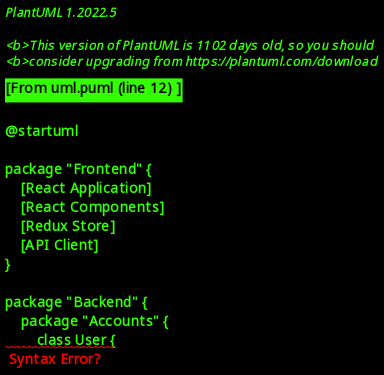

The diagram above was rendered by PlantUML. Its source (embedded in the PNG):
@startuml

package "Frontend" {
    [React Application]
    [React Components]
    [Redux Store]
    [API Client]
}

package "Backend" {
    package "Accounts" {
        class User {
            username: String
            email: String
            password: String
            is_active: Boolean
            date_joined: DateTime
            is_ambassador: Boolean
            is_white_label: Boolean
        }
        
        class AmbassadorProfile {
            user: User
            commission_rate: Decimal
            total_earnings: Decimal
            payment_method: String
            payment_details: JSON
        }
        
        class WhiteLabelProfile {
            user: User
            site_name: String
            domain: String
            logo: Image
            custom_colors: JSON
            commission_rate: Decimal
        }
    }
    
    package "Affiliate" {
        class AffiliateLink {
            user: User
            campaign: String
            url: String
            clicks: Integer
            conversions: Integer
            earnings: Decimal
        }
        
        class Commission {
            user: User
            amount: Decimal
            source: String
            status: String
            date: DateTime
        }
    }
    
    package "API" {
        class UserAPI {
            register()
            login()
            profile()
            update_profile()
        }
        
        class AffiliateAPI {
            create_link()
            get_stats()
            get_commissions()
        }
        
        class WhiteLabelAPI {
            create_site()
            update_settings()
            get_analytics()
        }
    }
}

User "1" -- "1" AmbassadorProfile
User "1" -- "1" WhiteLabelProfile
User "1" -- "*" AffiliateLink
User "1" -- "*" Commission

[React Application] --> [API Client]
[API Client] --> UserAPI
[API Client] --> AffiliateAPI
[API Client] --> WhiteLabelAPI

UserAPI --> User
AffiliateAPI --> AffiliateLink
AffiliateAPI --> Commission
WhiteLabelAPI --> WhiteLabelProfile

note right of [React Application]
  React Frontend Application
  - Modern UI/UX
  - Responsive Design
  - Real-time Updates
end note

note right of User
  Core User Model
  - Authentication
  - Role Management
  - Profile Data
end note

note right of AffiliateLink
  Affiliate Marketing
  - Link Tracking
  - Conversion Analytics
  - Commission Calculation
end note

@enduml